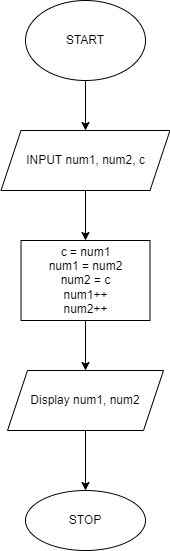

The diagram above was exported from draw.io. Its source (the exported page's mxGraphModel, read from the mxfile embedded in the PNG):
<mxGraphModel dx="1038" dy="641" grid="1" gridSize="10" guides="1" tooltips="1" connect="1" arrows="1" fold="1" page="1" pageScale="1" pageWidth="827" pageHeight="1169" math="0" shadow="0">
  <root>
    <mxCell id="0" />
    <mxCell id="1" parent="0" />
    <mxCell id="0lpuVzRc7zpPl3tkmNcs-3" value="" style="edgeStyle=orthogonalEdgeStyle;rounded=0;orthogonalLoop=1;jettySize=auto;html=1;" edge="1" parent="1" source="0lpuVzRc7zpPl3tkmNcs-1" target="0lpuVzRc7zpPl3tkmNcs-2">
      <mxGeometry relative="1" as="geometry" />
    </mxCell>
    <mxCell id="0lpuVzRc7zpPl3tkmNcs-1" value="START" style="ellipse;whiteSpace=wrap;html=1;" vertex="1" parent="1">
      <mxGeometry x="354" y="30" width="120" height="80" as="geometry" />
    </mxCell>
    <mxCell id="0lpuVzRc7zpPl3tkmNcs-5" value="" style="edgeStyle=orthogonalEdgeStyle;rounded=0;orthogonalLoop=1;jettySize=auto;html=1;" edge="1" parent="1" source="0lpuVzRc7zpPl3tkmNcs-2" target="0lpuVzRc7zpPl3tkmNcs-4">
      <mxGeometry relative="1" as="geometry" />
    </mxCell>
    <mxCell id="0lpuVzRc7zpPl3tkmNcs-2" value="INPUT num1, num2, c" style="shape=parallelogram;perimeter=parallelogramPerimeter;whiteSpace=wrap;html=1;fixedSize=1;" vertex="1" parent="1">
      <mxGeometry x="329.5" y="160" width="169" height="60" as="geometry" />
    </mxCell>
    <mxCell id="0lpuVzRc7zpPl3tkmNcs-7" value="" style="edgeStyle=orthogonalEdgeStyle;rounded=0;orthogonalLoop=1;jettySize=auto;html=1;" edge="1" parent="1" source="0lpuVzRc7zpPl3tkmNcs-4" target="0lpuVzRc7zpPl3tkmNcs-6">
      <mxGeometry relative="1" as="geometry" />
    </mxCell>
    <mxCell id="0lpuVzRc7zpPl3tkmNcs-4" value="c = num1&lt;br&gt;num1 = num2&lt;br&gt;num2 = c&lt;br&gt;num1++&lt;br&gt;num2++" style="whiteSpace=wrap;html=1;" vertex="1" parent="1">
      <mxGeometry x="349.5" y="270" width="129" height="80" as="geometry" />
    </mxCell>
    <mxCell id="0lpuVzRc7zpPl3tkmNcs-9" value="" style="edgeStyle=orthogonalEdgeStyle;rounded=0;orthogonalLoop=1;jettySize=auto;html=1;" edge="1" parent="1" source="0lpuVzRc7zpPl3tkmNcs-6" target="0lpuVzRc7zpPl3tkmNcs-8">
      <mxGeometry relative="1" as="geometry" />
    </mxCell>
    <mxCell id="0lpuVzRc7zpPl3tkmNcs-6" value="Display num1, num2" style="shape=parallelogram;perimeter=parallelogramPerimeter;whiteSpace=wrap;html=1;fixedSize=1;" vertex="1" parent="1">
      <mxGeometry x="336" y="400" width="156" height="60" as="geometry" />
    </mxCell>
    <mxCell id="0lpuVzRc7zpPl3tkmNcs-8" value="STOP" style="ellipse;whiteSpace=wrap;html=1;" vertex="1" parent="1">
      <mxGeometry x="354" y="520" width="120" height="60" as="geometry" />
    </mxCell>
  </root>
</mxGraphModel>